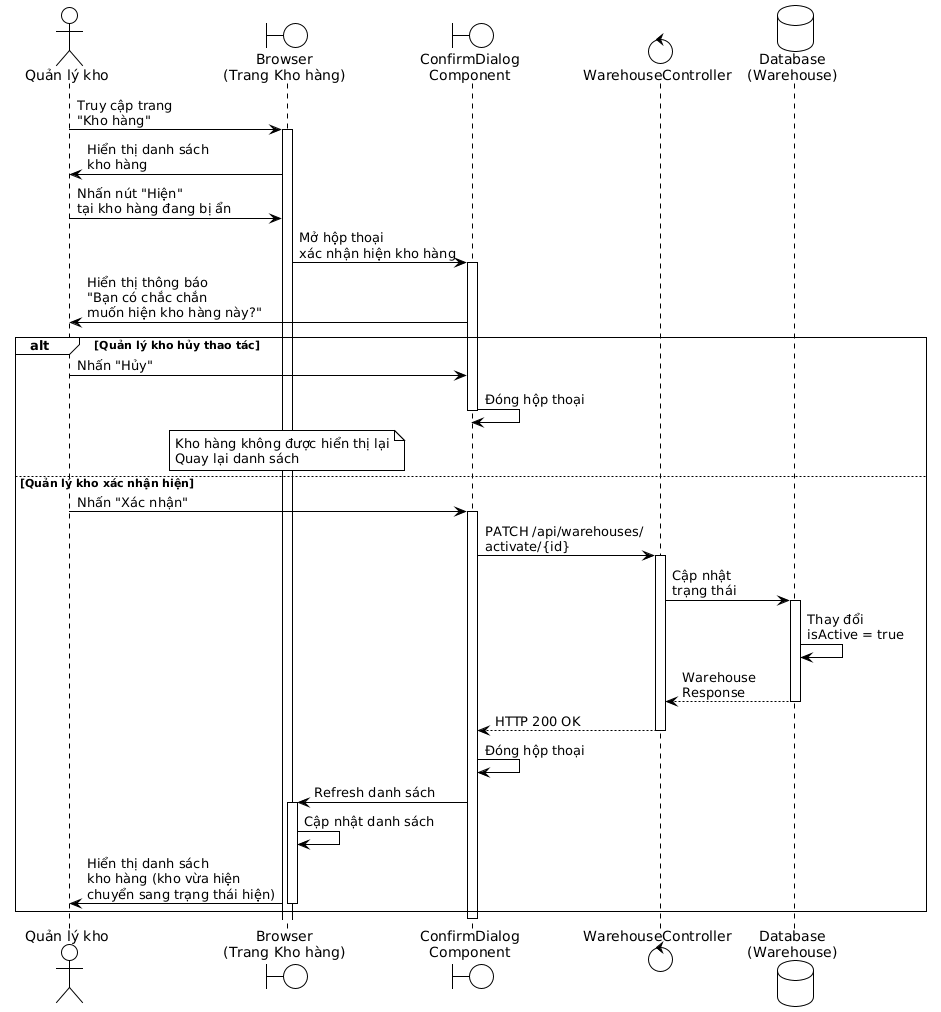

The diagram above was rendered by PlantUML. Its source (embedded in the PNG):
@startuml
!theme plain

actor "Quản lý kho" as Manager
boundary "Browser\n(Trang Kho hàng)" as Browser
boundary "ConfirmDialog\nComponent" as Dialog
control "WarehouseController" as Controller
database "Database\n(Warehouse)" as Database

Manager -> Browser: Truy cập trang\n"Kho hàng"
activate Browser

Browser -> Manager: Hiển thị danh sách\nkho hàng

Manager -> Browser: Nhấn nút "Hiện"\ntại kho hàng đang bị ẩn

Browser -> Dialog: Mở hộp thoại\nxác nhận hiện kho hàng
activate Dialog

Dialog -> Manager: Hiển thị thông báo\n"Bạn có chắc chắn\nmuốn hiện kho hàng này?"

alt Quản lý kho hủy thao tác
  Manager -> Dialog: Nhấn "Hủy"
  Dialog -> Dialog: Đóng hộp thoại
  deactivate Dialog
  
  note over Browser
    Kho hàng không được hiển thị lại
    Quay lại danh sách
  end note
else Quản lý kho xác nhận hiện
  Manager -> Dialog: Nhấn "Xác nhận"
  activate Dialog
  
  Dialog -> Controller: PATCH /api/warehouses/\nactivate/{id}
  activate Controller
  
  Controller -> Database: Cập nhật\ntrạng thái
  activate Database
  Database -> Database: Thay đổi \nisActive = true
  Database --> Controller: Warehouse\nResponse
  deactivate Database
  
  Controller --> Dialog: HTTP 200 OK
  deactivate Controller
  
  Dialog -> Dialog: Đóng hộp thoại
  
  Dialog -> Browser: Refresh danh sách
  activate Browser
  
  Browser -> Browser: Cập nhật danh sách
  Browser -> Manager: Hiển thị danh sách\nkho hàng (kho vừa hiện\nchuyển sang trạng thái hiện)
  deactivate Browser
end

deactivate Dialog
@enduml